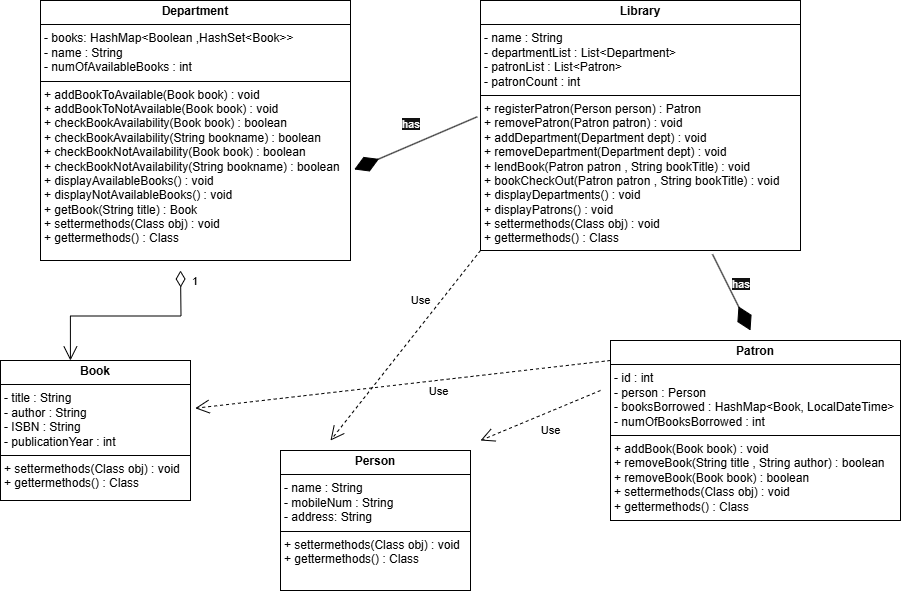

The diagram above was exported from draw.io. Its source (the exported page's mxGraphModel, read from the mxfile embedded in the PNG):
<mxGraphModel dx="1042" dy="670" grid="1" gridSize="10" guides="1" tooltips="1" connect="1" arrows="1" fold="1" page="1" pageScale="1" pageWidth="850" pageHeight="1100" math="0" shadow="0">
  <root>
    <mxCell id="0" />
    <mxCell id="1" parent="0" />
    <mxCell id="NaH8sq8nTpHKJt9HFVeP-1" value="&lt;p style=&quot;margin:0px;margin-top:4px;text-align:center;&quot;&gt;&lt;b&gt;Department&lt;/b&gt;&lt;/p&gt;&lt;hr size=&quot;1&quot; style=&quot;border-style:solid;&quot;&gt;&lt;p style=&quot;margin:0px;margin-left:4px;&quot;&gt;- books:&amp;nbsp;HashMap&amp;lt;Boolean ,HashSet&amp;lt;Book&amp;gt;&amp;gt;&lt;/p&gt;&lt;p style=&quot;margin:0px;margin-left:4px;&quot;&gt;- name : String&lt;/p&gt;&lt;p style=&quot;margin:0px;margin-left:4px;&quot;&gt;-&amp;nbsp;numOfAvailableBooks : int&lt;/p&gt;&lt;hr size=&quot;1&quot; style=&quot;border-style:solid;&quot;&gt;&lt;p style=&quot;margin:0px;margin-left:4px;&quot;&gt;+&amp;nbsp;addBookToAvailable(Book book) : void&lt;/p&gt;&lt;p style=&quot;margin:0px;margin-left:4px;&quot;&gt;+&amp;nbsp;addBookToNotAvailable(Book book) : void&lt;/p&gt;&lt;p style=&quot;margin:0px;margin-left:4px;&quot;&gt;+&amp;nbsp;checkBookAvailability(Book book) : boolean&lt;/p&gt;&lt;p style=&quot;margin:0px;margin-left:4px;&quot;&gt;+&amp;nbsp;checkBookAvailability(String bookname) : boolean&lt;/p&gt;&lt;p style=&quot;margin:0px;margin-left:4px;&quot;&gt;+&amp;nbsp;checkBookNotAvailability(Book book) : boolean&lt;/p&gt;&lt;p style=&quot;margin:0px;margin-left:4px;&quot;&gt;+&amp;nbsp;checkBookNotAvailability(String bookname) : boolean&lt;/p&gt;&lt;p style=&quot;margin:0px;margin-left:4px;&quot;&gt;+&amp;nbsp;displayAvailableBooks() : void&lt;/p&gt;&lt;p style=&quot;margin:0px;margin-left:4px;&quot;&gt;+&amp;nbsp;displayNotAvailableBooks() : void&lt;/p&gt;&lt;p style=&quot;margin:0px;margin-left:4px;&quot;&gt;+&amp;nbsp;getBook(String title) : Book&lt;/p&gt;&lt;p style=&quot;margin:0px;margin-left:4px;&quot;&gt;+ settermethods(Class obj) : void&lt;/p&gt;&lt;p style=&quot;margin:0px;margin-left:4px;&quot;&gt;+ gettermethods() : Class&lt;/p&gt;&lt;p style=&quot;margin:0px;margin-left:4px;&quot;&gt;&lt;br&gt;&lt;/p&gt;&lt;p style=&quot;margin:0px;margin-left:4px;&quot;&gt;&lt;br&gt;&lt;/p&gt;" style="verticalAlign=top;align=left;overflow=fill;html=1;whiteSpace=wrap;" vertex="1" parent="1">
      <mxGeometry x="50" y="50" width="310" height="260" as="geometry" />
    </mxCell>
    <mxCell id="NaH8sq8nTpHKJt9HFVeP-2" value="&lt;p style=&quot;margin:0px;margin-top:4px;text-align:center;&quot;&gt;&lt;b&gt;Library&lt;/b&gt;&lt;/p&gt;&lt;hr size=&quot;1&quot; style=&quot;border-style:solid;&quot;&gt;&lt;p style=&quot;margin:0px;margin-left:4px;&quot;&gt;- name : String&lt;br&gt;&lt;/p&gt;&lt;p style=&quot;margin:0px;margin-left:4px;&quot;&gt;-&amp;nbsp;departmentList :&amp;nbsp;List&amp;lt;Department&amp;gt;&lt;/p&gt;&lt;p style=&quot;margin:0px;margin-left:4px;&quot;&gt;-&amp;nbsp;patronList :&amp;nbsp;List&amp;lt;Patron&amp;gt;&lt;/p&gt;&lt;p style=&quot;margin:0px;margin-left:4px;&quot;&gt;-&amp;nbsp;patronCount : int&lt;/p&gt;&lt;hr size=&quot;1&quot; style=&quot;border-style:solid;&quot;&gt;&lt;p style=&quot;margin:0px;margin-left:4px;&quot;&gt;+&amp;nbsp;registerPatron(Person person) : Patron&lt;/p&gt;&lt;p style=&quot;margin:0px;margin-left:4px;&quot;&gt;+&amp;nbsp;removePatron(Patron patron) : void&lt;/p&gt;&lt;p style=&quot;margin:0px;margin-left:4px;&quot;&gt;+&amp;nbsp;addDepartment(Department dept) : void&lt;/p&gt;&lt;p style=&quot;margin:0px;margin-left:4px;&quot;&gt;+&amp;nbsp;removeDepartment(Department dept) : void&lt;/p&gt;&lt;p style=&quot;margin:0px;margin-left:4px;&quot;&gt;+&amp;nbsp;lendBook(Patron patron , String bookTitle) : void&lt;/p&gt;&lt;p style=&quot;margin:0px;margin-left:4px;&quot;&gt;+&amp;nbsp;bookCheckOut(Patron patron , String bookTitle) : void&lt;/p&gt;&lt;p style=&quot;margin:0px;margin-left:4px;&quot;&gt;+&amp;nbsp;displayDepartments() : void&lt;/p&gt;&lt;p style=&quot;margin:0px;margin-left:4px;&quot;&gt;+&amp;nbsp;displayPatrons() : void&lt;/p&gt;&lt;p style=&quot;margin: 0px 0px 0px 4px;&quot;&gt;+ settermethods(Class obj) : void&lt;/p&gt;&lt;p style=&quot;margin: 0px 0px 0px 4px;&quot;&gt;+ gettermethods() : Class&lt;/p&gt;&lt;p style=&quot;margin:0px;margin-left:4px;&quot;&gt;&lt;br&gt;&lt;/p&gt;&lt;p style=&quot;margin:0px;margin-left:4px;&quot;&gt;&lt;br&gt;&lt;/p&gt;&lt;p style=&quot;margin:0px;margin-left:4px;&quot;&gt;&lt;br&gt;&lt;/p&gt;" style="verticalAlign=top;align=left;overflow=fill;html=1;whiteSpace=wrap;" vertex="1" parent="1">
      <mxGeometry x="490" y="50" width="320" height="250" as="geometry" />
    </mxCell>
    <mxCell id="NaH8sq8nTpHKJt9HFVeP-3" value="&lt;p style=&quot;margin:0px;margin-top:4px;text-align:center;&quot;&gt;&lt;b&gt;Book&lt;/b&gt;&lt;/p&gt;&lt;hr size=&quot;1&quot; style=&quot;border-style:solid;&quot;&gt;&lt;p style=&quot;margin:0px;margin-left:4px;&quot;&gt;- title : String&lt;/p&gt;&lt;p style=&quot;margin:0px;margin-left:4px;&quot;&gt;- author : String&lt;/p&gt;&lt;p style=&quot;margin:0px;margin-left:4px;&quot;&gt;- ISBN : String&lt;/p&gt;&lt;p style=&quot;margin:0px;margin-left:4px;&quot;&gt;- publicationYear : int&lt;/p&gt;&lt;hr size=&quot;1&quot; style=&quot;border-style:solid;&quot;&gt;&lt;p style=&quot;margin: 0px 0px 0px 4px;&quot;&gt;&lt;span style=&quot;background-color: transparent; color: light-dark(rgb(0, 0, 0), rgb(255, 255, 255));&quot;&gt;+ settermethods(Class obj) : void&lt;/span&gt;&lt;/p&gt;&lt;p style=&quot;margin: 0px 0px 0px 4px;&quot;&gt;+ gettermethods() : Class&lt;/p&gt;&lt;p style=&quot;margin:0px;margin-left:4px;&quot;&gt;&lt;br&gt;&lt;/p&gt;&lt;p style=&quot;margin:0px;margin-left:4px;&quot;&gt;&lt;br&gt;&lt;/p&gt;" style="verticalAlign=top;align=left;overflow=fill;html=1;whiteSpace=wrap;" vertex="1" parent="1">
      <mxGeometry x="10" y="410" width="190" height="140" as="geometry" />
    </mxCell>
    <mxCell id="NaH8sq8nTpHKJt9HFVeP-4" value="&lt;p style=&quot;margin:0px;margin-top:4px;text-align:center;&quot;&gt;&lt;b&gt;Person&lt;/b&gt;&lt;/p&gt;&lt;hr size=&quot;1&quot; style=&quot;border-style:solid;&quot;&gt;&lt;p style=&quot;margin:0px;margin-left:4px;&quot;&gt;- name : String&lt;/p&gt;&lt;p style=&quot;margin:0px;margin-left:4px;&quot;&gt;- mobileNum : String&lt;/p&gt;&lt;p style=&quot;margin:0px;margin-left:4px;&quot;&gt;- address: String&lt;br&gt;&lt;/p&gt;&lt;hr size=&quot;1&quot; style=&quot;border-style:solid;&quot;&gt;&lt;p style=&quot;margin: 0px 0px 0px 4px;&quot;&gt;&lt;span style=&quot;background-color: transparent; color: light-dark(rgb(0, 0, 0), rgb(255, 255, 255));&quot;&gt;+ settermethods(Class obj) : void&lt;/span&gt;&lt;/p&gt;&lt;p style=&quot;margin: 0px 0px 0px 4px;&quot;&gt;+ gettermethods() : Class&lt;/p&gt;&lt;p style=&quot;margin:0px;margin-left:4px;&quot;&gt;&lt;br&gt;&lt;/p&gt;&lt;p style=&quot;margin:0px;margin-left:4px;&quot;&gt;&lt;br&gt;&lt;/p&gt;" style="verticalAlign=top;align=left;overflow=fill;html=1;whiteSpace=wrap;" vertex="1" parent="1">
      <mxGeometry x="290" y="500" width="190" height="140" as="geometry" />
    </mxCell>
    <mxCell id="NaH8sq8nTpHKJt9HFVeP-5" value="&lt;p style=&quot;margin:0px;margin-top:4px;text-align:center;&quot;&gt;&lt;b&gt;Patron&lt;/b&gt;&lt;/p&gt;&lt;hr size=&quot;1&quot; style=&quot;border-style:solid;&quot;&gt;&lt;p style=&quot;margin:0px;margin-left:4px;&quot;&gt;- id : int&lt;br&gt;&lt;/p&gt;&lt;p style=&quot;margin:0px;margin-left:4px;&quot;&gt;-&amp;nbsp;person :&amp;nbsp;Person&lt;/p&gt;&lt;p style=&quot;margin:0px;margin-left:4px;&quot;&gt;-&amp;nbsp;booksBorrowed :&amp;nbsp;HashMap&amp;lt;Book, LocalDateTime&amp;gt;&lt;/p&gt;&lt;p style=&quot;margin:0px;margin-left:4px;&quot;&gt;-&amp;nbsp;numOfBooksBorrowed : int&lt;/p&gt;&lt;hr size=&quot;1&quot; style=&quot;border-style:solid;&quot;&gt;&lt;p style=&quot;margin:0px;margin-left:4px;&quot;&gt;+&amp;nbsp;addBook(Book book) : void&lt;/p&gt;&lt;p style=&quot;margin:0px;margin-left:4px;&quot;&gt;+&amp;nbsp;removeBook(String title , String author) : boolean&lt;/p&gt;&lt;p style=&quot;margin:0px;margin-left:4px;&quot;&gt;+&amp;nbsp;removeBook(Book book) : boolean&lt;/p&gt;&lt;p style=&quot;margin: 0px 0px 0px 4px;&quot;&gt;+ settermethods(Class obj) : void&lt;/p&gt;&lt;p style=&quot;margin: 0px 0px 0px 4px;&quot;&gt;+ gettermethods() : Class&lt;/p&gt;&lt;p style=&quot;margin:0px;margin-left:4px;&quot;&gt;&lt;br&gt;&lt;/p&gt;&lt;p style=&quot;margin:0px;margin-left:4px;&quot;&gt;&lt;br&gt;&lt;/p&gt;&lt;p style=&quot;margin:0px;margin-left:4px;&quot;&gt;&lt;br&gt;&lt;/p&gt;" style="verticalAlign=top;align=left;overflow=fill;html=1;whiteSpace=wrap;" vertex="1" parent="1">
      <mxGeometry x="620" y="390" width="290" height="180" as="geometry" />
    </mxCell>
    <mxCell id="NaH8sq8nTpHKJt9HFVeP-6" value="Use" style="endArrow=open;endSize=12;dashed=1;html=1;rounded=0;" edge="1" parent="1">
      <mxGeometry x="-0.0533" y="18" width="160" relative="1" as="geometry">
        <mxPoint x="610" y="440" as="sourcePoint" />
        <mxPoint x="490" y="490" as="targetPoint" />
        <Array as="points" />
        <mxPoint as="offset" />
      </mxGeometry>
    </mxCell>
    <mxCell id="NaH8sq8nTpHKJt9HFVeP-8" value="Use" style="endArrow=open;endSize=12;dashed=1;html=1;rounded=0;exitX=0;exitY=0.111;exitDx=0;exitDy=0;exitPerimeter=0;entryX=1.025;entryY=0.341;entryDx=0;entryDy=0;entryPerimeter=0;" edge="1" parent="1" source="NaH8sq8nTpHKJt9HFVeP-5" target="NaH8sq8nTpHKJt9HFVeP-3">
      <mxGeometry x="-0.1697" y="11" width="160" relative="1" as="geometry">
        <mxPoint x="720" y="470" as="sourcePoint" />
        <mxPoint x="600" y="520" as="targetPoint" />
        <Array as="points" />
        <mxPoint as="offset" />
      </mxGeometry>
    </mxCell>
    <mxCell id="NaH8sq8nTpHKJt9HFVeP-9" value="Use" style="endArrow=open;endSize=12;dashed=1;html=1;rounded=0;exitX=0;exitY=1;exitDx=0;exitDy=0;" edge="1" parent="1" source="NaH8sq8nTpHKJt9HFVeP-2">
      <mxGeometry x="-0.3686" y="-16" width="160" relative="1" as="geometry">
        <mxPoint x="795" y="402" as="sourcePoint" />
        <mxPoint x="340" y="490" as="targetPoint" />
        <Array as="points" />
        <mxPoint as="offset" />
      </mxGeometry>
    </mxCell>
    <mxCell id="NaH8sq8nTpHKJt9HFVeP-10" value="" style="endArrow=diamondThin;endFill=1;endSize=24;html=1;rounded=0;exitX=0.725;exitY=1.015;exitDx=0;exitDy=0;exitPerimeter=0;" edge="1" parent="1" source="NaH8sq8nTpHKJt9HFVeP-2">
      <mxGeometry width="160" relative="1" as="geometry">
        <mxPoint x="400" y="340" as="sourcePoint" />
        <mxPoint x="760" y="380" as="targetPoint" />
      </mxGeometry>
    </mxCell>
    <mxCell id="NaH8sq8nTpHKJt9HFVeP-11" value="&lt;span style=&quot;color: rgb(255, 255, 255); font-family: Helvetica; font-size: 11px; font-style: normal; font-variant-ligatures: normal; font-variant-caps: normal; font-weight: 400; letter-spacing: normal; orphans: 2; text-align: center; text-indent: 0px; text-transform: none; widows: 2; word-spacing: 0px; -webkit-text-stroke-width: 0px; white-space: nowrap; background-color: rgb(18, 18, 18); text-decoration-thickness: initial; text-decoration-style: initial; text-decoration-color: initial; float: none; display: inline !important;&quot;&gt;has&lt;/span&gt;" style="text;whiteSpace=wrap;html=1;" vertex="1" parent="1">
      <mxGeometry x="740" y="320" width="30" height="20" as="geometry" />
    </mxCell>
    <mxCell id="NaH8sq8nTpHKJt9HFVeP-12" value="" style="endArrow=diamondThin;endFill=1;endSize=24;html=1;rounded=0;exitX=-0.01;exitY=0.465;exitDx=0;exitDy=0;exitPerimeter=0;entryX=1.012;entryY=0.65;entryDx=0;entryDy=0;entryPerimeter=0;" edge="1" parent="1" source="NaH8sq8nTpHKJt9HFVeP-2" target="NaH8sq8nTpHKJt9HFVeP-1">
      <mxGeometry width="160" relative="1" as="geometry">
        <mxPoint x="750" y="330" as="sourcePoint" />
        <mxPoint x="788" y="406" as="targetPoint" />
        <Array as="points" />
      </mxGeometry>
    </mxCell>
    <mxCell id="NaH8sq8nTpHKJt9HFVeP-16" value="&lt;span style=&quot;color: rgb(255, 255, 255); font-family: Helvetica; font-size: 11px; font-style: normal; font-variant-ligatures: normal; font-variant-caps: normal; font-weight: 400; letter-spacing: normal; orphans: 2; text-align: center; text-indent: 0px; text-transform: none; widows: 2; word-spacing: 0px; -webkit-text-stroke-width: 0px; white-space: nowrap; background-color: rgb(18, 18, 18); text-decoration-thickness: initial; text-decoration-style: initial; text-decoration-color: initial; float: none; display: inline !important;&quot;&gt;has&lt;/span&gt;" style="text;whiteSpace=wrap;html=1;" vertex="1" parent="1">
      <mxGeometry x="410" y="160" width="30" height="30" as="geometry" />
    </mxCell>
    <mxCell id="NaH8sq8nTpHKJt9HFVeP-17" value="1" style="endArrow=open;html=1;endSize=12;startArrow=diamondThin;startSize=14;startFill=0;edgeStyle=orthogonalEdgeStyle;align=left;verticalAlign=bottom;rounded=0;entryX=0.368;entryY=0;entryDx=0;entryDy=0;entryPerimeter=0;" edge="1" parent="1" target="NaH8sq8nTpHKJt9HFVeP-3">
      <mxGeometry x="-0.7995" y="10" relative="1" as="geometry">
        <mxPoint x="190" y="320" as="sourcePoint" />
        <mxPoint x="270" y="340" as="targetPoint" />
        <mxPoint as="offset" />
      </mxGeometry>
    </mxCell>
  </root>
</mxGraphModel>